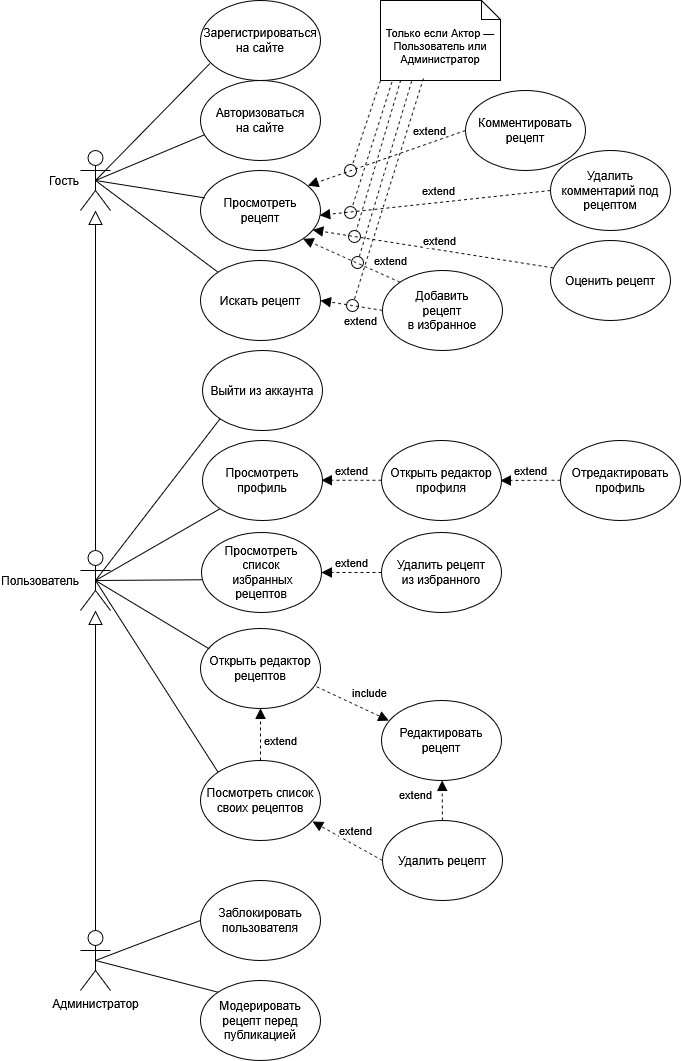

The diagram above was exported from draw.io. Its source (the exported page's mxGraphModel, read from the mxfile embedded in the PNG):
<mxGraphModel dx="1449" dy="1004" grid="1" gridSize="10" guides="1" tooltips="1" connect="1" arrows="1" fold="1" page="1" pageScale="1" pageWidth="827" pageHeight="1169" math="0" shadow="0">
  <root>
    <mxCell id="0" />
    <mxCell id="1" parent="0" />
    <mxCell id="0UNbBHlHOz3HFfqeEK-B-40" value="" style="endArrow=none;html=1;rounded=0;entryX=0.5;entryY=0.5;entryDx=0;entryDy=0;entryPerimeter=0;exitX=0;exitY=1;exitDx=0;exitDy=0;" parent="1" source="0UNbBHlHOz3HFfqeEK-B-13" target="0UNbBHlHOz3HFfqeEK-B-2" edge="1">
      <mxGeometry width="50" height="50" relative="1" as="geometry">
        <mxPoint x="430" y="310" as="sourcePoint" />
        <mxPoint x="550" y="180" as="targetPoint" />
      </mxGeometry>
    </mxCell>
    <mxCell id="0UNbBHlHOz3HFfqeEK-B-39" value="" style="endArrow=none;html=1;rounded=0;entryX=0.5;entryY=0.5;entryDx=0;entryDy=0;entryPerimeter=0;exitX=0;exitY=1;exitDx=0;exitDy=0;" parent="1" source="0UNbBHlHOz3HFfqeEK-B-12" target="0UNbBHlHOz3HFfqeEK-B-2" edge="1">
      <mxGeometry width="50" height="50" relative="1" as="geometry">
        <mxPoint x="505" y="350" as="sourcePoint" />
        <mxPoint x="625" y="220" as="targetPoint" />
      </mxGeometry>
    </mxCell>
    <mxCell id="0UNbBHlHOz3HFfqeEK-B-1" value="Гость" style="shape=umlActor;verticalLabelPosition=middle;verticalAlign=middle;html=1;outlineConnect=0;labelPosition=left;align=right;" parent="1" vertex="1">
      <mxGeometry x="90" y="150" width="30" height="60" as="geometry" />
    </mxCell>
    <mxCell id="0UNbBHlHOz3HFfqeEK-B-3" value="Администратор" style="shape=umlActor;verticalLabelPosition=bottom;verticalAlign=top;html=1;outlineConnect=0;labelPosition=center;align=center;" parent="1" vertex="1">
      <mxGeometry x="90" y="930" width="30" height="60" as="geometry" />
    </mxCell>
    <mxCell id="0UNbBHlHOz3HFfqeEK-B-5" value="&lt;div&gt;Просмотреть&lt;/div&gt;&lt;div&gt;рецепт&lt;/div&gt;" style="ellipse;whiteSpace=wrap;html=1;" parent="1" vertex="1">
      <mxGeometry x="210" y="170" width="120" height="80" as="geometry" />
    </mxCell>
    <mxCell id="0UNbBHlHOz3HFfqeEK-B-7" value="Искать рецепт" style="ellipse;whiteSpace=wrap;html=1;" parent="1" vertex="1">
      <mxGeometry x="210" y="260" width="120" height="80" as="geometry" />
    </mxCell>
    <mxCell id="0UNbBHlHOz3HFfqeEK-B-8" value="Зарегистрироваться на сайте" style="ellipse;whiteSpace=wrap;html=1;" parent="1" vertex="1">
      <mxGeometry x="210" width="120" height="80" as="geometry" />
    </mxCell>
    <mxCell id="0UNbBHlHOz3HFfqeEK-B-10" value="&lt;div&gt;Авторизоваться&lt;/div&gt;&lt;div&gt;на сайте&lt;/div&gt;" style="ellipse;whiteSpace=wrap;html=1;" parent="1" vertex="1">
      <mxGeometry x="210" y="80" width="120" height="80" as="geometry" />
    </mxCell>
    <mxCell id="0UNbBHlHOz3HFfqeEK-B-13" value="Просмотреть профиль" style="ellipse;whiteSpace=wrap;html=1;" parent="1" vertex="1">
      <mxGeometry x="212" y="440" width="120" height="80" as="geometry" />
    </mxCell>
    <mxCell id="0UNbBHlHOz3HFfqeEK-B-15" value="Открыть редактор рецептов" style="ellipse;whiteSpace=wrap;html=1;" parent="1" vertex="1">
      <mxGeometry x="210" y="628" width="120" height="80" as="geometry" />
    </mxCell>
    <mxCell id="0UNbBHlHOz3HFfqeEK-B-16" value="&lt;div&gt;Редактировать рецепт&lt;/div&gt;" style="ellipse;whiteSpace=wrap;html=1;" parent="1" vertex="1">
      <mxGeometry x="391" y="700" width="120" height="80" as="geometry" />
    </mxCell>
    <mxCell id="0UNbBHlHOz3HFfqeEK-B-17" value="Удалить рецепт" style="ellipse;whiteSpace=wrap;html=1;" parent="1" vertex="1">
      <mxGeometry x="392" y="820" width="120" height="80" as="geometry" />
    </mxCell>
    <mxCell id="0UNbBHlHOz3HFfqeEK-B-18" value="&lt;div&gt;Добавить&lt;/div&gt;&lt;div&gt;рецепт&lt;/div&gt;&lt;div&gt;в избранное&lt;/div&gt;" style="ellipse;whiteSpace=wrap;html=1;" parent="1" vertex="1">
      <mxGeometry x="392" y="270" width="120" height="80" as="geometry" />
    </mxCell>
    <mxCell id="0UNbBHlHOz3HFfqeEK-B-19" value="&lt;div&gt;Удалить рецепт&lt;/div&gt;&lt;div&gt;из избранного&lt;/div&gt;" style="ellipse;whiteSpace=wrap;html=1;" parent="1" vertex="1">
      <mxGeometry x="391" y="532" width="120" height="80" as="geometry" />
    </mxCell>
    <mxCell id="0UNbBHlHOz3HFfqeEK-B-21" value="Комментировать рецепт" style="ellipse;whiteSpace=wrap;html=1;" parent="1" vertex="1">
      <mxGeometry x="475" y="90" width="120" height="80" as="geometry" />
    </mxCell>
    <mxCell id="0UNbBHlHOz3HFfqeEK-B-22" value="Оценить рецепт" style="ellipse;whiteSpace=wrap;html=1;" parent="1" vertex="1">
      <mxGeometry x="560" y="240" width="120" height="80" as="geometry" />
    </mxCell>
    <mxCell id="0UNbBHlHOz3HFfqeEK-B-23" value="Модерировать рецепт перед публикацией" style="ellipse;whiteSpace=wrap;html=1;" parent="1" vertex="1">
      <mxGeometry x="210" y="980" width="120" height="80" as="geometry" />
    </mxCell>
    <mxCell id="0UNbBHlHOz3HFfqeEK-B-24" value="Заблокировать пользователя" style="ellipse;whiteSpace=wrap;html=1;" parent="1" vertex="1">
      <mxGeometry x="210" y="880" width="120" height="80" as="geometry" />
    </mxCell>
    <mxCell id="0UNbBHlHOz3HFfqeEK-B-25" value="" style="endArrow=none;html=1;rounded=0;entryX=0.5;entryY=0.5;entryDx=0;entryDy=0;entryPerimeter=0;exitX=0.034;exitY=0.342;exitDx=0;exitDy=0;exitPerimeter=0;" parent="1" source="0UNbBHlHOz3HFfqeEK-B-5" target="0UNbBHlHOz3HFfqeEK-B-1" edge="1">
      <mxGeometry width="50" height="50" relative="1" as="geometry">
        <mxPoint x="380" y="310" as="sourcePoint" />
        <mxPoint x="430" y="260" as="targetPoint" />
      </mxGeometry>
    </mxCell>
    <mxCell id="0UNbBHlHOz3HFfqeEK-B-27" value="" style="endArrow=none;html=1;rounded=0;entryX=0.5;entryY=0.5;entryDx=0;entryDy=0;entryPerimeter=0;exitX=0;exitY=0;exitDx=0;exitDy=0;" parent="1" source="0UNbBHlHOz3HFfqeEK-B-7" target="0UNbBHlHOz3HFfqeEK-B-1" edge="1">
      <mxGeometry width="50" height="50" relative="1" as="geometry">
        <mxPoint x="370" y="480" as="sourcePoint" />
        <mxPoint x="490" y="320" as="targetPoint" />
      </mxGeometry>
    </mxCell>
    <mxCell id="0UNbBHlHOz3HFfqeEK-B-33" value="" style="endArrow=none;html=1;rounded=0;exitX=0;exitY=0;exitDx=0;exitDy=0;entryX=0.5;entryY=0.5;entryDx=0;entryDy=0;entryPerimeter=0;" parent="1" source="0UNbBHlHOz3HFfqeEK-B-23" target="0UNbBHlHOz3HFfqeEK-B-3" edge="1">
      <mxGeometry width="50" height="50" relative="1" as="geometry">
        <mxPoint x="216.24" y="993.2800000000002" as="sourcePoint" />
        <mxPoint x="730" y="510" as="targetPoint" />
      </mxGeometry>
    </mxCell>
    <mxCell id="0UNbBHlHOz3HFfqeEK-B-34" value="" style="endArrow=none;html=1;rounded=0;exitX=0;exitY=0.5;exitDx=0;exitDy=0;entryX=0.5;entryY=0.5;entryDx=0;entryDy=0;entryPerimeter=0;" parent="1" source="0UNbBHlHOz3HFfqeEK-B-24" target="0UNbBHlHOz3HFfqeEK-B-3" edge="1">
      <mxGeometry width="50" height="50" relative="1" as="geometry">
        <mxPoint x="590" y="550" as="sourcePoint" />
        <mxPoint x="690" y="500" as="targetPoint" />
      </mxGeometry>
    </mxCell>
    <mxCell id="0UNbBHlHOz3HFfqeEK-B-35" value="" style="endArrow=none;html=1;rounded=0;exitX=0.078;exitY=0.789;exitDx=0;exitDy=0;entryX=0.5;entryY=0.5;entryDx=0;entryDy=0;entryPerimeter=0;exitPerimeter=0;" parent="1" source="0UNbBHlHOz3HFfqeEK-B-8" target="0UNbBHlHOz3HFfqeEK-B-1" edge="1">
      <mxGeometry width="50" height="50" relative="1" as="geometry">
        <mxPoint x="380" y="370" as="sourcePoint" />
        <mxPoint x="420" y="250" as="targetPoint" />
      </mxGeometry>
    </mxCell>
    <mxCell id="0UNbBHlHOz3HFfqeEK-B-36" value="" style="endArrow=none;html=1;rounded=0;entryX=0.034;entryY=0.678;entryDx=0;entryDy=0;exitX=0.5;exitY=0.5;exitDx=0;exitDy=0;exitPerimeter=0;entryPerimeter=0;" parent="1" source="0UNbBHlHOz3HFfqeEK-B-1" target="0UNbBHlHOz3HFfqeEK-B-10" edge="1">
      <mxGeometry width="50" height="50" relative="1" as="geometry">
        <mxPoint x="390" y="380" as="sourcePoint" />
        <mxPoint x="510" y="250" as="targetPoint" />
      </mxGeometry>
    </mxCell>
    <mxCell id="0UNbBHlHOz3HFfqeEK-B-42" value="" style="endArrow=none;html=1;rounded=0;entryX=0.072;entryY=0.254;entryDx=0;entryDy=0;exitX=0.5;exitY=0.5;exitDx=0;exitDy=0;exitPerimeter=0;entryPerimeter=0;" parent="1" source="0UNbBHlHOz3HFfqeEK-B-2" target="0UNbBHlHOz3HFfqeEK-B-15" edge="1">
      <mxGeometry width="50" height="50" relative="1" as="geometry">
        <mxPoint x="810" y="250" as="sourcePoint" />
        <mxPoint x="930" y="120" as="targetPoint" />
      </mxGeometry>
    </mxCell>
    <mxCell id="0UNbBHlHOz3HFfqeEK-B-48" value="" style="endArrow=none;html=1;rounded=0;entryX=0.004;entryY=0.591;entryDx=0;entryDy=0;exitX=0.5;exitY=0.5;exitDx=0;exitDy=0;exitPerimeter=0;entryPerimeter=0;" parent="1" source="0UNbBHlHOz3HFfqeEK-B-2" target="0UNbBHlHOz3HFfqeEK-B-20" edge="1">
      <mxGeometry width="50" height="50" relative="1" as="geometry">
        <mxPoint x="845" y="260" as="sourcePoint" />
        <mxPoint x="1068" y="392" as="targetPoint" />
      </mxGeometry>
    </mxCell>
    <mxCell id="0UNbBHlHOz3HFfqeEK-B-2" value="&lt;div&gt;Пользователь&lt;/div&gt;" style="shape=umlActor;verticalLabelPosition=middle;verticalAlign=middle;html=1;outlineConnect=0;labelPosition=left;align=right;" parent="1" vertex="1">
      <mxGeometry x="90" y="550" width="30" height="60" as="geometry" />
    </mxCell>
    <mxCell id="0UNbBHlHOz3HFfqeEK-B-51" value="extend" style="html=1;verticalAlign=bottom;endArrow=block;dashed=1;endSize=8;curved=0;rounded=0;endFill=1;entryX=1;entryY=0.5;entryDx=0;entryDy=0;exitX=0;exitY=0.5;exitDx=0;exitDy=0;" parent="1" source="0UNbBHlHOz3HFfqeEK-B-19" target="0UNbBHlHOz3HFfqeEK-B-20" edge="1">
      <mxGeometry relative="1" as="geometry">
        <mxPoint x="451" y="852" as="sourcePoint" />
        <mxPoint x="371" y="852" as="targetPoint" />
        <mxPoint as="offset" />
      </mxGeometry>
    </mxCell>
    <mxCell id="0UNbBHlHOz3HFfqeEK-B-53" value="extend" style="html=1;verticalAlign=bottom;endArrow=block;dashed=1;endSize=8;curved=0;rounded=0;endFill=1;entryX=1;entryY=1;entryDx=0;entryDy=0;exitX=0;exitY=0;exitDx=0;exitDy=0;" parent="1" source="0UNbBHlHOz3HFfqeEK-B-18" target="0UNbBHlHOz3HFfqeEK-B-5" edge="1">
      <mxGeometry x="-0.7459" y="-7" relative="1" as="geometry">
        <mxPoint x="447" y="280" as="sourcePoint" />
        <mxPoint x="410" y="319" as="targetPoint" />
        <mxPoint as="offset" />
      </mxGeometry>
    </mxCell>
    <mxCell id="0UNbBHlHOz3HFfqeEK-B-54" value="extend" style="html=1;verticalAlign=bottom;endArrow=block;dashed=1;endSize=8;curved=0;rounded=0;endFill=1;entryX=0.896;entryY=0.189;entryDx=0;entryDy=0;exitX=0;exitY=0.5;exitDx=0;exitDy=0;entryPerimeter=0;" parent="1" source="0UNbBHlHOz3HFfqeEK-B-21" target="0UNbBHlHOz3HFfqeEK-B-5" edge="1">
      <mxGeometry x="-0.5562" y="-2" relative="1" as="geometry">
        <mxPoint x="467.52" y="263.12" as="sourcePoint" />
        <mxPoint x="320" y="236.88" as="targetPoint" />
        <mxPoint as="offset" />
      </mxGeometry>
    </mxCell>
    <mxCell id="0UNbBHlHOz3HFfqeEK-B-56" value="" style="endArrow=block;endFill=0;endSize=12;html=1;rounded=0;exitX=0.5;exitY=0;exitDx=0;exitDy=0;exitPerimeter=0;" parent="1" source="0UNbBHlHOz3HFfqeEK-B-2" target="0UNbBHlHOz3HFfqeEK-B-1" edge="1">
      <mxGeometry width="160" relative="1" as="geometry">
        <mxPoint x="80" y="490" as="sourcePoint" />
        <mxPoint x="140" y="320" as="targetPoint" />
      </mxGeometry>
    </mxCell>
    <mxCell id="0UNbBHlHOz3HFfqeEK-B-57" value="" style="endArrow=block;endFill=0;endSize=12;html=1;rounded=0;exitX=0.5;exitY=0;exitDx=0;exitDy=0;exitPerimeter=0;" parent="1" source="0UNbBHlHOz3HFfqeEK-B-3" target="0UNbBHlHOz3HFfqeEK-B-2" edge="1">
      <mxGeometry width="160" relative="1" as="geometry">
        <mxPoint x="105" y="390" as="sourcePoint" />
        <mxPoint x="90" y="650" as="targetPoint" />
      </mxGeometry>
    </mxCell>
    <mxCell id="0UNbBHlHOz3HFfqeEK-B-12" value="Выйти из аккаунта" style="ellipse;whiteSpace=wrap;html=1;" parent="1" vertex="1">
      <mxGeometry x="212" y="350" width="120" height="80" as="geometry" />
    </mxCell>
    <mxCell id="0UNbBHlHOz3HFfqeEK-B-20" value="&lt;div&gt;Просмотреть&lt;/div&gt;&lt;div&gt;список&lt;/div&gt;&lt;div&gt;&amp;nbsp;избранных рецептов&lt;/div&gt;" style="ellipse;whiteSpace=wrap;html=1;" parent="1" vertex="1">
      <mxGeometry x="211" y="532" width="120" height="80" as="geometry" />
    </mxCell>
    <mxCell id="0UNbBHlHOz3HFfqeEK-B-61" value="" style="endArrow=none;html=1;rounded=0;exitX=0.5;exitY=0.5;exitDx=0;exitDy=0;exitPerimeter=0;entryX=0;entryY=0;entryDx=0;entryDy=0;" parent="1" source="0UNbBHlHOz3HFfqeEK-B-2" target="0UNbBHlHOz3HFfqeEK-B-73" edge="1">
      <mxGeometry width="50" height="50" relative="1" as="geometry">
        <mxPoint x="70" y="650" as="sourcePoint" />
        <mxPoint x="195" y="790" as="targetPoint" />
      </mxGeometry>
    </mxCell>
    <mxCell id="0UNbBHlHOz3HFfqeEK-B-64" value="Только если Актор — Пользователь или Администратор" style="shape=note2;boundedLbl=1;whiteSpace=wrap;html=1;size=19;verticalAlign=top;align=center;fontSize=11;" parent="1" vertex="1">
      <mxGeometry x="390" width="120" height="80" as="geometry" />
    </mxCell>
    <mxCell id="0UNbBHlHOz3HFfqeEK-B-65" value="" style="endArrow=oval;dashed=1;endFill=0;endSize=12;html=1;rounded=0;" parent="1" edge="1">
      <mxGeometry width="160" relative="1" as="geometry">
        <mxPoint x="390" y="80" as="sourcePoint" />
        <mxPoint x="360" y="170" as="targetPoint" />
      </mxGeometry>
    </mxCell>
    <mxCell id="0UNbBHlHOz3HFfqeEK-B-66" value="" style="endArrow=oval;dashed=1;endFill=0;endSize=12;html=1;rounded=0;exitX=0.096;exitY=0.994;exitDx=0;exitDy=0;exitPerimeter=0;" parent="1" edge="1">
      <mxGeometry width="160" relative="1" as="geometry">
        <mxPoint x="401.5200000000002" y="81.51999999999998" as="sourcePoint" />
        <mxPoint x="360" y="212" as="targetPoint" />
      </mxGeometry>
    </mxCell>
    <mxCell id="0UNbBHlHOz3HFfqeEK-B-67" value="extend" style="html=1;verticalAlign=bottom;endArrow=block;dashed=1;endSize=8;curved=0;rounded=0;endFill=1;entryX=0.934;entryY=0.743;entryDx=0;entryDy=0;exitX=0.024;exitY=0.343;exitDx=0;exitDy=0;entryPerimeter=0;exitPerimeter=0;" parent="1" source="0UNbBHlHOz3HFfqeEK-B-22" target="0UNbBHlHOz3HFfqeEK-B-5" edge="1">
      <mxGeometry x="-0.0547" relative="1" as="geometry">
        <mxPoint x="562" y="283" as="sourcePoint" />
        <mxPoint x="310" y="280" as="targetPoint" />
        <mxPoint as="offset" />
      </mxGeometry>
    </mxCell>
    <mxCell id="0UNbBHlHOz3HFfqeEK-B-68" value="" style="endArrow=oval;dashed=1;endFill=0;endSize=12;html=1;rounded=0;exitX=0.227;exitY=1.007;exitDx=0;exitDy=0;exitPerimeter=0;" parent="1" edge="1">
      <mxGeometry width="160" relative="1" as="geometry">
        <mxPoint x="410.24000000000024" y="79.55999999999995" as="sourcePoint" />
        <mxPoint x="364" y="236" as="targetPoint" />
      </mxGeometry>
    </mxCell>
    <mxCell id="0UNbBHlHOz3HFfqeEK-B-71" value="Открыть редактор профиля" style="ellipse;whiteSpace=wrap;html=1;" parent="1" vertex="1">
      <mxGeometry x="391" y="440" width="120" height="80" as="geometry" />
    </mxCell>
    <mxCell id="0UNbBHlHOz3HFfqeEK-B-72" value="extend" style="html=1;verticalAlign=bottom;endArrow=block;dashed=1;endSize=8;curved=0;rounded=0;endFill=1;entryX=1;entryY=0.5;entryDx=0;entryDy=0;exitX=0;exitY=0.5;exitDx=0;exitDy=0;" parent="1" edge="1">
      <mxGeometry relative="1" as="geometry">
        <mxPoint x="391" y="479.78999999999996" as="sourcePoint" />
        <mxPoint x="331" y="479.78999999999996" as="targetPoint" />
        <mxPoint as="offset" />
      </mxGeometry>
    </mxCell>
    <mxCell id="0UNbBHlHOz3HFfqeEK-B-73" value="&lt;div&gt;Посмотреть список&lt;/div&gt;&lt;div&gt;своих рецептов&lt;/div&gt;" style="ellipse;whiteSpace=wrap;html=1;" parent="1" vertex="1">
      <mxGeometry x="210" y="760" width="120" height="80" as="geometry" />
    </mxCell>
    <mxCell id="0UNbBHlHOz3HFfqeEK-B-74" value="extend" style="html=1;verticalAlign=bottom;endArrow=block;dashed=1;endSize=8;curved=0;rounded=0;endFill=1;entryX=0.933;entryY=0.763;entryDx=0;entryDy=0;exitX=0;exitY=0.5;exitDx=0;exitDy=0;entryPerimeter=0;" parent="1" source="0UNbBHlHOz3HFfqeEK-B-17" target="0UNbBHlHOz3HFfqeEK-B-73" edge="1">
      <mxGeometry x="-0.1797" y="-4" relative="1" as="geometry">
        <mxPoint x="392" y="744.55" as="sourcePoint" />
        <mxPoint x="332" y="744.55" as="targetPoint" />
        <mxPoint as="offset" />
      </mxGeometry>
    </mxCell>
    <mxCell id="0UNbBHlHOz3HFfqeEK-B-75" value="extend" style="html=1;verticalAlign=bottom;endArrow=block;dashed=1;endSize=8;curved=0;rounded=0;endFill=1;exitX=0.5;exitY=0;exitDx=0;exitDy=0;entryX=0.5;entryY=1;entryDx=0;entryDy=0;" parent="1" source="0UNbBHlHOz3HFfqeEK-B-73" target="0UNbBHlHOz3HFfqeEK-B-15" edge="1">
      <mxGeometry x="-0.6154" y="-20" relative="1" as="geometry">
        <mxPoint x="341" y="739.55" as="sourcePoint" />
        <mxPoint x="280" y="739.55" as="targetPoint" />
        <mxPoint as="offset" />
      </mxGeometry>
    </mxCell>
    <mxCell id="0UNbBHlHOz3HFfqeEK-B-76" value="include" style="html=1;verticalAlign=bottom;endArrow=block;dashed=1;endSize=8;curved=0;rounded=0;endFill=1;entryX=0.062;entryY=0.251;entryDx=0;entryDy=0;exitX=0.968;exitY=0.728;exitDx=0;exitDy=0;exitPerimeter=0;entryPerimeter=0;" parent="1" source="0UNbBHlHOz3HFfqeEK-B-15" target="0UNbBHlHOz3HFfqeEK-B-16" edge="1">
      <mxGeometry x="0.3769" y="8" relative="1" as="geometry">
        <mxPoint x="350" y="850" as="sourcePoint" />
        <mxPoint x="411" y="850" as="targetPoint" />
        <mxPoint as="offset" />
      </mxGeometry>
    </mxCell>
    <mxCell id="HRCV_27olk5WRz3-rdqu-2" value="Удалить комментарий под рецептом" style="ellipse;whiteSpace=wrap;html=1;" vertex="1" parent="1">
      <mxGeometry x="560" y="150" width="120" height="80" as="geometry" />
    </mxCell>
    <mxCell id="HRCV_27olk5WRz3-rdqu-4" value="extend" style="html=1;verticalAlign=bottom;endArrow=block;dashed=1;endSize=8;curved=0;rounded=0;endFill=1;entryX=0.993;entryY=0.56;entryDx=0;entryDy=0;exitX=0;exitY=0.5;exitDx=0;exitDy=0;entryPerimeter=0;" edge="1" parent="1" source="HRCV_27olk5WRz3-rdqu-2" target="0UNbBHlHOz3HFfqeEK-B-5">
      <mxGeometry x="-0.0337" y="-2" relative="1" as="geometry">
        <mxPoint x="429" y="316" as="sourcePoint" />
        <mxPoint x="290" y="310" as="targetPoint" />
        <mxPoint as="offset" />
      </mxGeometry>
    </mxCell>
    <mxCell id="HRCV_27olk5WRz3-rdqu-7" value="" style="endArrow=oval;dashed=1;endFill=0;endSize=12;html=1;rounded=0;exitX=0.26;exitY=1.008;exitDx=0;exitDy=0;exitPerimeter=0;" edge="1" parent="1" source="0UNbBHlHOz3HFfqeEK-B-64">
      <mxGeometry width="160" relative="1" as="geometry">
        <mxPoint x="420" y="71.43999999999994" as="sourcePoint" />
        <mxPoint x="367" y="262" as="targetPoint" />
      </mxGeometry>
    </mxCell>
    <mxCell id="HRCV_27olk5WRz3-rdqu-8" value="Отредактировать профиль" style="ellipse;whiteSpace=wrap;html=1;" vertex="1" parent="1">
      <mxGeometry x="570" y="440" width="120" height="80" as="geometry" />
    </mxCell>
    <mxCell id="HRCV_27olk5WRz3-rdqu-9" value="extend" style="html=1;verticalAlign=bottom;endArrow=block;dashed=1;endSize=8;curved=0;rounded=0;endFill=1;exitX=0;exitY=0.5;exitDx=0;exitDy=0;" edge="1" parent="1">
      <mxGeometry relative="1" as="geometry">
        <mxPoint x="570" y="479.78999999999996" as="sourcePoint" />
        <mxPoint x="510" y="480" as="targetPoint" />
        <mxPoint as="offset" />
      </mxGeometry>
    </mxCell>
    <mxCell id="HRCV_27olk5WRz3-rdqu-10" value="extend" style="html=1;verticalAlign=bottom;endArrow=block;dashed=1;endSize=8;curved=0;rounded=0;endFill=1;exitX=0.5;exitY=0;exitDx=0;exitDy=0;" edge="1" parent="1" source="0UNbBHlHOz3HFfqeEK-B-17" target="0UNbBHlHOz3HFfqeEK-B-16">
      <mxGeometry x="-0.2029" y="27" relative="1" as="geometry">
        <mxPoint x="410" y="870" as="sourcePoint" />
        <mxPoint x="332" y="831" as="targetPoint" />
        <mxPoint as="offset" />
      </mxGeometry>
    </mxCell>
    <mxCell id="HRCV_27olk5WRz3-rdqu-11" value="extend" style="html=1;verticalAlign=bottom;endArrow=block;dashed=1;endSize=8;curved=0;rounded=0;endFill=1;entryX=1;entryY=0.5;entryDx=0;entryDy=0;exitX=0;exitY=0.5;exitDx=0;exitDy=0;" edge="1" parent="1" source="0UNbBHlHOz3HFfqeEK-B-18" target="0UNbBHlHOz3HFfqeEK-B-7">
      <mxGeometry x="-0.4097" y="23" relative="1" as="geometry">
        <mxPoint x="420" y="292" as="sourcePoint" />
        <mxPoint x="322" y="248" as="targetPoint" />
        <mxPoint as="offset" />
      </mxGeometry>
    </mxCell>
    <mxCell id="HRCV_27olk5WRz3-rdqu-12" value="" style="endArrow=oval;dashed=1;endFill=0;endSize=12;html=1;rounded=0;exitX=0.358;exitY=0.974;exitDx=0;exitDy=0;exitPerimeter=0;" edge="1" parent="1" source="0UNbBHlHOz3HFfqeEK-B-64">
      <mxGeometry width="160" relative="1" as="geometry">
        <mxPoint x="433" y="96" as="sourcePoint" />
        <mxPoint x="362" y="305" as="targetPoint" />
      </mxGeometry>
    </mxCell>
  </root>
</mxGraphModel>